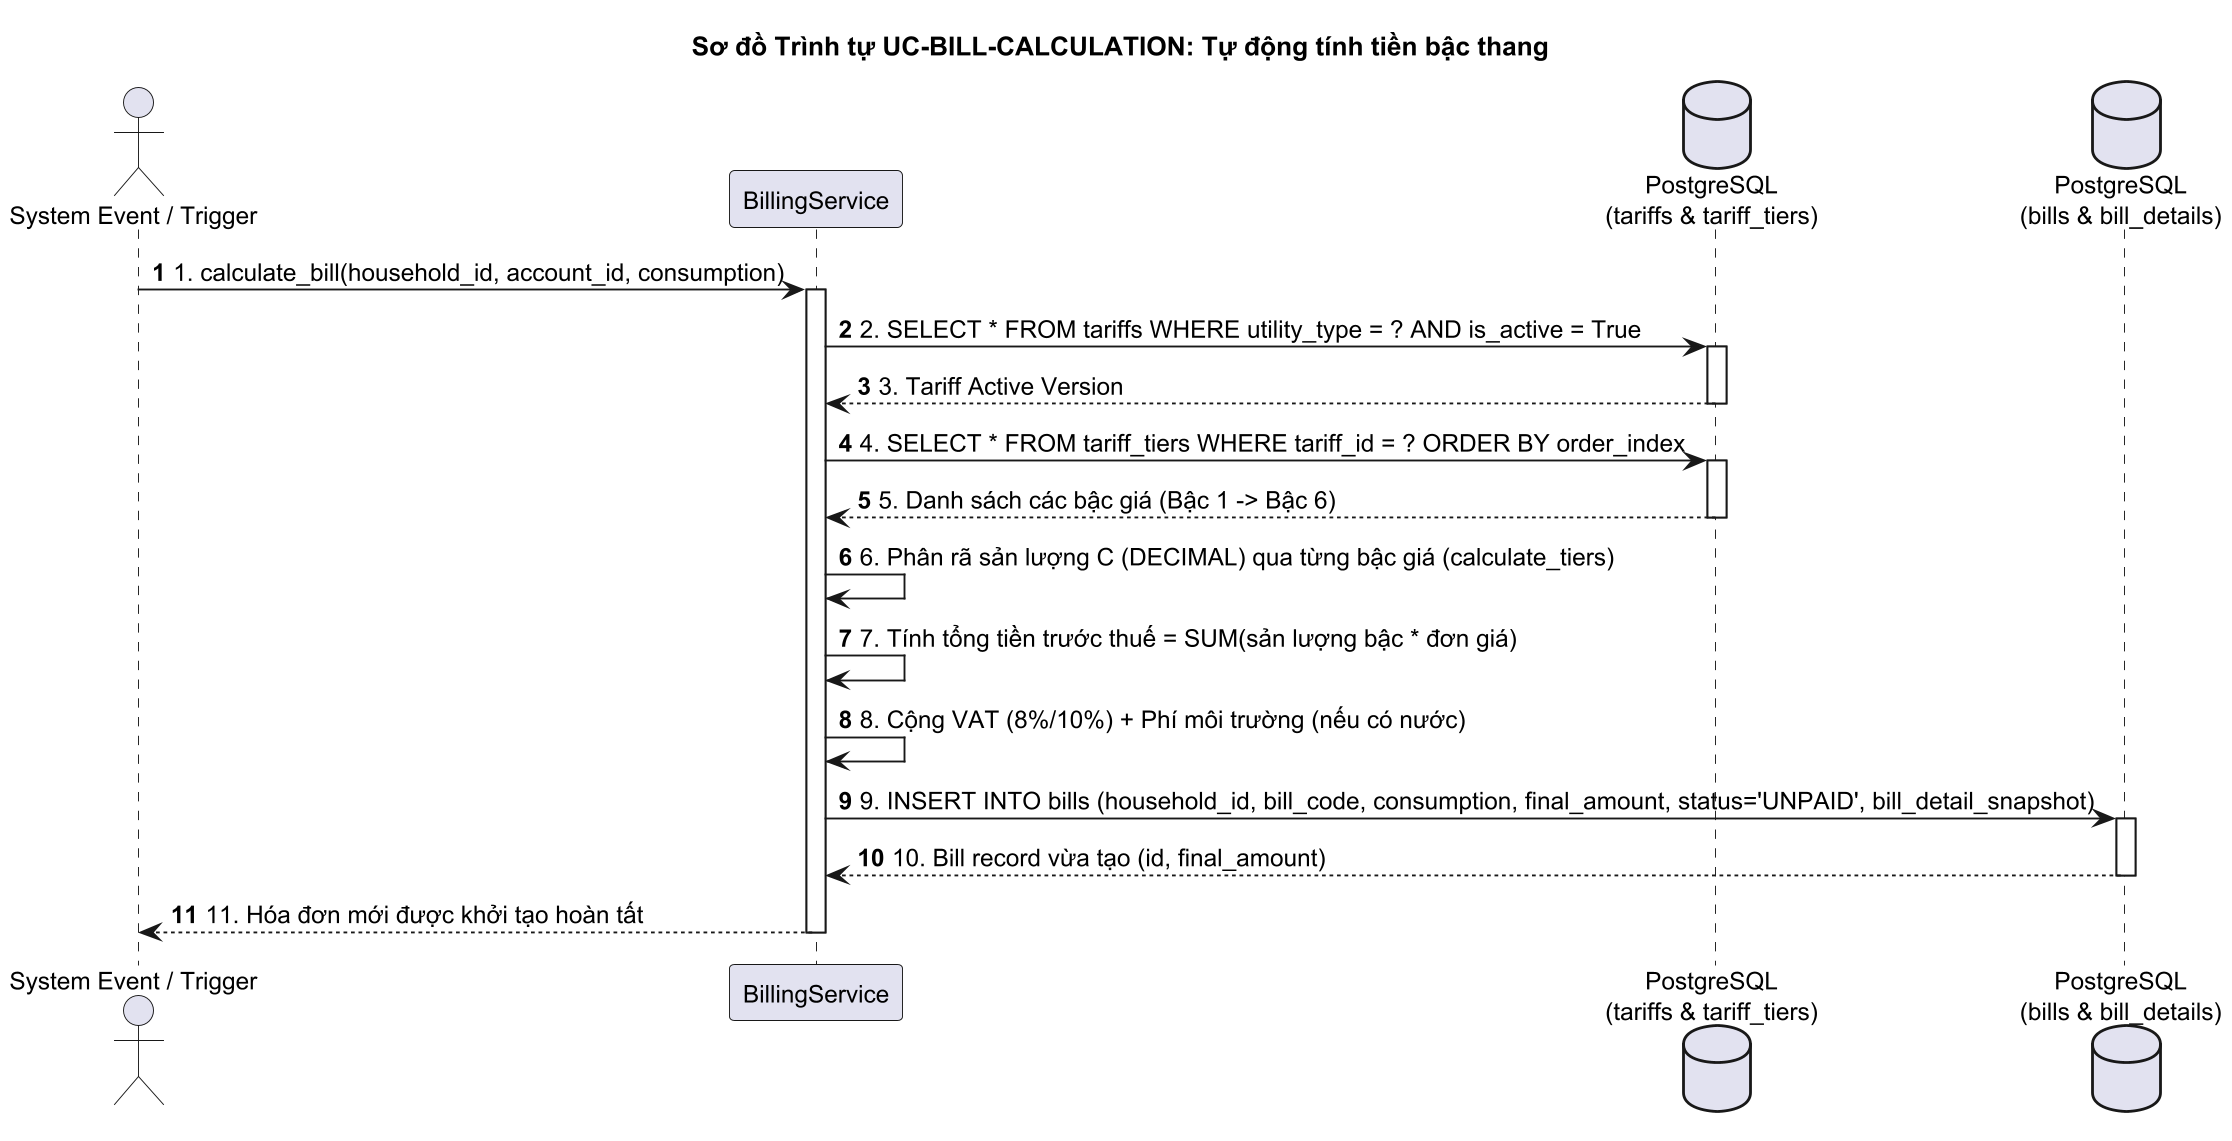

The diagram above was rendered by PlantUML. Its source (embedded in the PNG):
@startuml
autonumber
skinparam responseMessageBelowArrow true
skinparam defaultFontSize 13
skinparam dpi 180

actor "System Event / Trigger" as sys
participant "BillingService" as service
database "PostgreSQL\n(tariffs & tariff_tiers)" as db
database "PostgreSQL\n(bills & bill_details)" as db_bills

title Sơ đồ Trình tự UC-BILL-CALCULATION: Tự động tính tiền bậc thang

sys -> service: 1. calculate_bill(household_id, account_id, consumption)
activate service

service -> db: 2. SELECT * FROM tariffs WHERE utility_type = ? AND is_active = True
activate db
db --> service: 3. Tariff Active Version
deactivate db

service -> db: 4. SELECT * FROM tariff_tiers WHERE tariff_id = ? ORDER BY order_index
activate db
db --> service: 5. Danh sách các bậc giá (Bậc 1 -> Bậc 6)
deactivate db

service -> service: 6. Phân rã sản lượng C (DECIMAL) qua từng bậc giá (calculate_tiers)
service -> service: 7. Tính tổng tiền trước thuế = SUM(sản lượng bậc * đơn giá)
service -> service: 8. Cộng VAT (8%/10%) + Phí môi trường (nếu có nước)

service -> db_bills: 9. INSERT INTO bills (household_id, bill_code, consumption, final_amount, status='UNPAID', bill_detail_snapshot)
activate db_bills
db_bills --> service: 10. Bill record vừa tạo (id, final_amount)
deactivate db_bills

service --> sys: 11. Hóa đơn mới được khởi tạo hoàn tất
deactivate service
@enduml